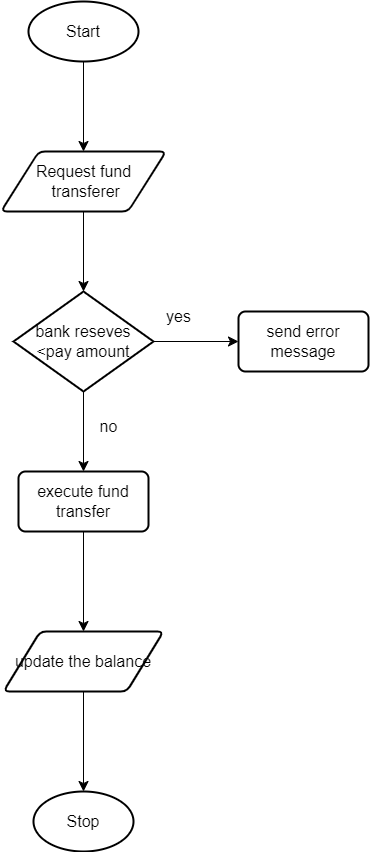

The diagram above was exported from draw.io. Its source (the exported page's mxGraphModel, read from the mxfile embedded in the PNG):
<mxGraphModel dx="521" dy="1671" grid="1" gridSize="10" guides="1" tooltips="1" connect="1" arrows="1" fold="1" page="1" pageScale="1" pageWidth="850" pageHeight="1100" math="0" shadow="0">
  <root>
    <mxCell id="0" />
    <mxCell id="1" parent="0" />
    <mxCell id="jZ3lVvM1N9cGBves8WKo-12" style="edgeStyle=none;curved=1;rounded=0;orthogonalLoop=1;jettySize=auto;html=1;entryX=0.5;entryY=0;entryDx=0;entryDy=0;fontSize=12;startSize=8;endSize=8;" edge="1" parent="1" source="jZ3lVvM1N9cGBves8WKo-1" target="jZ3lVvM1N9cGBves8WKo-2">
      <mxGeometry relative="1" as="geometry" />
    </mxCell>
    <mxCell id="jZ3lVvM1N9cGBves8WKo-1" value="Start" style="strokeWidth=2;html=1;shape=mxgraph.flowchart.start_1;whiteSpace=wrap;fontSize=16;" vertex="1" parent="1">
      <mxGeometry x="250" width="110" height="60" as="geometry" />
    </mxCell>
    <mxCell id="jZ3lVvM1N9cGBves8WKo-2" value="Request fund&lt;br&gt;&amp;nbsp;transferer" style="shape=parallelogram;html=1;strokeWidth=2;perimeter=parallelogramPerimeter;whiteSpace=wrap;rounded=1;arcSize=12;size=0.23;fontSize=16;" vertex="1" parent="1">
      <mxGeometry x="222.5" y="150" width="165" height="60" as="geometry" />
    </mxCell>
    <mxCell id="jZ3lVvM1N9cGBves8WKo-9" style="edgeStyle=none;curved=1;rounded=0;orthogonalLoop=1;jettySize=auto;html=1;entryX=0;entryY=0.5;entryDx=0;entryDy=0;fontSize=12;startSize=8;endSize=8;" edge="1" parent="1" source="jZ3lVvM1N9cGBves8WKo-4" target="jZ3lVvM1N9cGBves8WKo-5">
      <mxGeometry relative="1" as="geometry" />
    </mxCell>
    <mxCell id="jZ3lVvM1N9cGBves8WKo-10" style="edgeStyle=none;curved=1;rounded=0;orthogonalLoop=1;jettySize=auto;html=1;entryX=0.5;entryY=0;entryDx=0;entryDy=0;fontSize=12;startSize=8;endSize=8;" edge="1" parent="1" source="jZ3lVvM1N9cGBves8WKo-4" target="jZ3lVvM1N9cGBves8WKo-6">
      <mxGeometry relative="1" as="geometry" />
    </mxCell>
    <mxCell id="jZ3lVvM1N9cGBves8WKo-4" value="bank reseves&lt;br&gt;&amp;lt;pay amount" style="strokeWidth=2;html=1;shape=mxgraph.flowchart.decision;whiteSpace=wrap;fontSize=16;" vertex="1" parent="1">
      <mxGeometry x="235" y="290" width="140" height="100" as="geometry" />
    </mxCell>
    <mxCell id="jZ3lVvM1N9cGBves8WKo-5" value="send error message" style="rounded=1;whiteSpace=wrap;html=1;absoluteArcSize=1;arcSize=14;strokeWidth=2;fontSize=16;" vertex="1" parent="1">
      <mxGeometry x="460" y="310" width="130" height="60" as="geometry" />
    </mxCell>
    <mxCell id="jZ3lVvM1N9cGBves8WKo-13" style="edgeStyle=none;curved=1;rounded=0;orthogonalLoop=1;jettySize=auto;html=1;entryX=0.5;entryY=0;entryDx=0;entryDy=0;fontSize=12;startSize=8;endSize=8;" edge="1" parent="1" source="jZ3lVvM1N9cGBves8WKo-6" target="jZ3lVvM1N9cGBves8WKo-7">
      <mxGeometry relative="1" as="geometry" />
    </mxCell>
    <mxCell id="jZ3lVvM1N9cGBves8WKo-6" value="execute fund transfer" style="rounded=1;whiteSpace=wrap;html=1;absoluteArcSize=1;arcSize=14;strokeWidth=2;fontSize=16;" vertex="1" parent="1">
      <mxGeometry x="240" y="470" width="130" height="60" as="geometry" />
    </mxCell>
    <mxCell id="jZ3lVvM1N9cGBves8WKo-7" value="update the balance" style="shape=parallelogram;html=1;strokeWidth=2;perimeter=parallelogramPerimeter;whiteSpace=wrap;rounded=1;arcSize=12;size=0.23;fontSize=16;" vertex="1" parent="1">
      <mxGeometry x="225" y="630" width="160" height="60" as="geometry" />
    </mxCell>
    <mxCell id="jZ3lVvM1N9cGBves8WKo-8" value="Stop" style="strokeWidth=2;html=1;shape=mxgraph.flowchart.start_1;whiteSpace=wrap;fontSize=16;" vertex="1" parent="1">
      <mxGeometry x="255" y="790" width="100" height="60" as="geometry" />
    </mxCell>
    <mxCell id="jZ3lVvM1N9cGBves8WKo-11" style="edgeStyle=none;curved=1;rounded=0;orthogonalLoop=1;jettySize=auto;html=1;entryX=0.5;entryY=0;entryDx=0;entryDy=0;entryPerimeter=0;fontSize=12;startSize=8;endSize=8;" edge="1" parent="1" source="jZ3lVvM1N9cGBves8WKo-2" target="jZ3lVvM1N9cGBves8WKo-4">
      <mxGeometry relative="1" as="geometry" />
    </mxCell>
    <mxCell id="jZ3lVvM1N9cGBves8WKo-14" style="edgeStyle=none;curved=1;rounded=0;orthogonalLoop=1;jettySize=auto;html=1;entryX=0.5;entryY=0;entryDx=0;entryDy=0;entryPerimeter=0;fontSize=12;startSize=8;endSize=8;" edge="1" parent="1" source="jZ3lVvM1N9cGBves8WKo-7" target="jZ3lVvM1N9cGBves8WKo-8">
      <mxGeometry relative="1" as="geometry" />
    </mxCell>
    <mxCell id="jZ3lVvM1N9cGBves8WKo-15" value="yes" style="text;html=1;align=center;verticalAlign=middle;resizable=0;points=[];autosize=1;strokeColor=none;fillColor=none;fontSize=16;" vertex="1" parent="1">
      <mxGeometry x="375" y="300" width="50" height="30" as="geometry" />
    </mxCell>
    <mxCell id="jZ3lVvM1N9cGBves8WKo-16" value="no" style="text;html=1;align=center;verticalAlign=middle;resizable=0;points=[];autosize=1;strokeColor=none;fillColor=none;fontSize=16;" vertex="1" parent="1">
      <mxGeometry x="310" y="410" width="40" height="30" as="geometry" />
    </mxCell>
  </root>
</mxGraphModel>